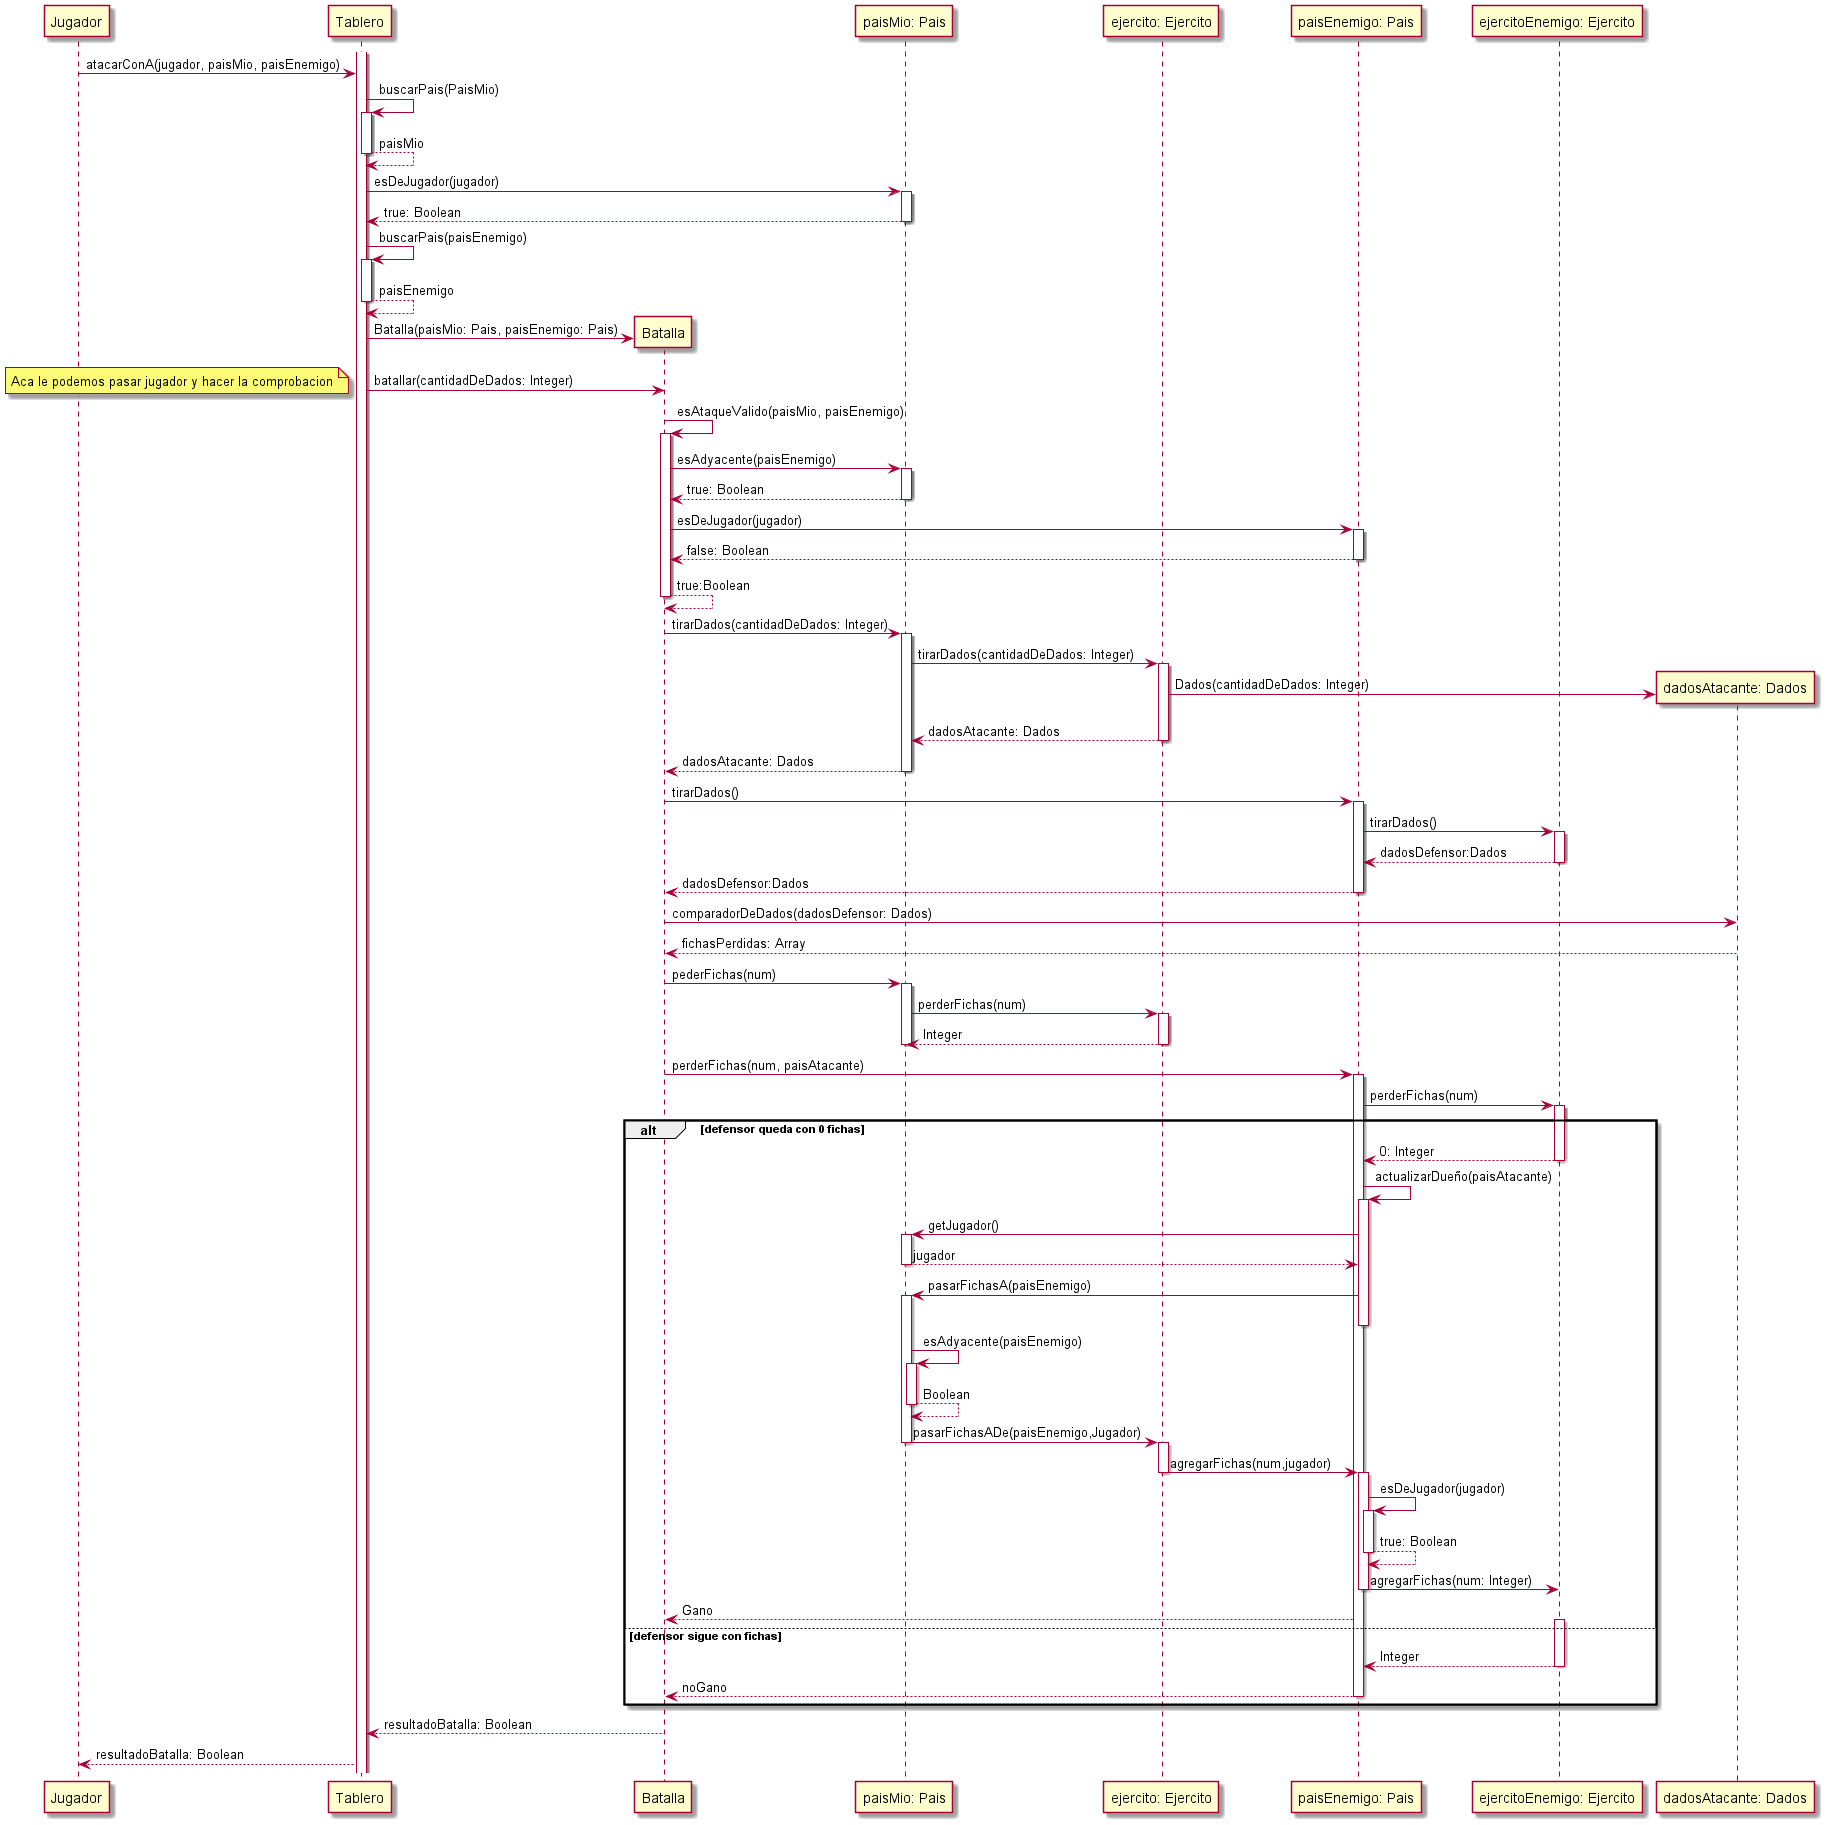

The diagram above was rendered by PlantUML. Its source (embedded in the PNG):
@startuml DiagramaDeSecuenciaUnPaisAtacaAOtro-V0.5

Participant Jugador
Participant Tablero
Participant Batalla
Participant Pais as "paisMio: Pais"
Participant Ejercito as "ejercito: Ejercito"
Participant PaisEnemigo as "paisEnemigo: Pais"
Participant EjercitoEnemigo as "ejercitoEnemigo: Ejercito"
Participant DadosAtacante as "dadosAtacante: Dados"

activate Tablero
Jugador->Tablero: atacarConA(jugador, paisMio, paisEnemigo)
Tablero -> Tablero: buscarPais(PaisMio)
activate Tablero
Tablero --> Tablero: paisMio
deactivate Tablero
Tablero -> Pais: esDeJugador(jugador)
activate Pais
Pais --> Tablero: true: Boolean
deactivate Pais
Tablero -> Tablero: buscarPais(paisEnemigo)
activate Tablero
Tablero --> Tablero: paisEnemigo
deactivate Tablero
create Batalla
Tablero -> Batalla: Batalla(paisMio: Pais, paisEnemigo: Pais)
Tablero -> Batalla: batallar(cantidadDeDados: Integer)
note left: Aca le podemos pasar jugador y hacer la comprobacion
Batalla -> Batalla: esAtaqueValido(paisMio, paisEnemigo)
activate Batalla
Batalla -> Pais: esAdyacente(paisEnemigo)
activate Pais
Pais --> Batalla: true: Boolean
deactivate Pais
Batalla -> PaisEnemigo: esDeJugador(jugador)
activate PaisEnemigo
PaisEnemigo --> Batalla: false: Boolean
deactivate PaisEnemigo
Batalla --> Batalla: true:Boolean
deactivate Batalla
Batalla -> Pais: tirarDados(cantidadDeDados: Integer)
activate Pais
Pais -> Ejercito: tirarDados(cantidadDeDados: Integer)
activate Ejercito
create DadosAtacante
Ejercito -> DadosAtacante: Dados(cantidadDeDados: Integer)
Ejercito --> Pais: dadosAtacante: Dados
deactivate Ejercito
Pais --> Batalla: dadosAtacante: Dados
deactivate Pais
Batalla -> PaisEnemigo: tirarDados()
activate PaisEnemigo
PaisEnemigo -> EjercitoEnemigo: tirarDados()
activate EjercitoEnemigo
EjercitoEnemigo --> PaisEnemigo: dadosDefensor:Dados
deactivate EjercitoEnemigo
PaisEnemigo --> Batalla: dadosDefensor:Dados
deactivate PaisEnemigo
Batalla -> DadosAtacante: comparadorDeDados(dadosDefensor: Dados)
DadosAtacante --> Batalla: fichasPerdidas: Array
Batalla -> Pais: pederFichas(num)
activate Pais
Pais -> Ejercito: perderFichas(num)
activate Ejercito
Ejercito --> Pais: Integer
deactivate Ejercito
deactivate Pais
Batalla -> PaisEnemigo: perderFichas(num, paisAtacante)
activate PaisEnemigo
PaisEnemigo -> EjercitoEnemigo: perderFichas(num)
activate EjercitoEnemigo

alt defensor queda con 0 fichas
    EjercitoEnemigo --> PaisEnemigo: 0: Integer
    deactivate EjercitoEnemigo
    PaisEnemigo -> PaisEnemigo: actualizarDueño(paisAtacante)
    activate PaisEnemigo
    PaisEnemigo -> Pais: getJugador()
    activate Pais
    Pais --> PaisEnemigo:  jugador
    deactivate Pais
    PaisEnemigo -> Pais: pasarFichasA(paisEnemigo)
    activate Pais
    deactivate PaisEnemigo
    Pais -> Pais: esAdyacente(paisEnemigo)
    activate Pais
    Pais --> Pais: Boolean
    deactivate Pais
    Pais -> Ejercito: pasarFichasADe(paisEnemigo,Jugador)
    deactivate Pais
    activate Ejercito
    Ejercito -> PaisEnemigo: agregarFichas(num,jugador)
    deactivate Ejercito
    activate PaisEnemigo
    PaisEnemigo -> PaisEnemigo: esDeJugador(jugador)
    activate PaisEnemigo
    PaisEnemigo --> PaisEnemigo: true: Boolean
    deactivate PaisEnemigo
    PaisEnemigo -> EjercitoEnemigo: agregarFichas(num: Integer)
    deactivate PaisEnemigo
    PaisEnemigo --> Batalla: Gano
else  defensor sigue con fichas
    activate EjercitoEnemigo
    EjercitoEnemigo --> PaisEnemigo: Integer
    deactivate EjercitoEnemigo
    PaisEnemigo --> Batalla: noGano
    deactivate PaisEnemigo
end
Batalla --> Tablero: resultadoBatalla: Boolean
Tablero --> Jugador: resultadoBatalla: Boolean

@enduml